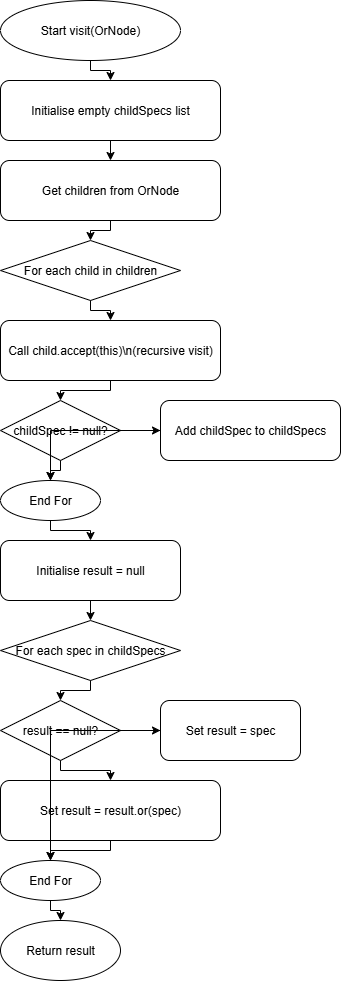

The diagram above was exported from draw.io. Its source (the exported page's mxGraphModel, read from the mxfile embedded in the PNG):
<mxGraphModel dx="1042" dy="562" grid="1" gridSize="10" guides="1" tooltips="1" connect="1" arrows="1" fold="1" page="1" pageScale="1" pageWidth="827" pageHeight="1169" math="0" shadow="0">
  <root>
    <mxCell id="0" />
    <mxCell id="1" parent="0" />
    <mxCell id="D3o3Lz7DqXwML4S0C1OP-8" value="Start visit(OrNode)" style="ellipse;whiteSpace=wrap;html=1;" parent="1" vertex="1">
      <mxGeometry x="80" y="40" width="180" height="60" as="geometry" />
    </mxCell>
    <mxCell id="D3o3Lz7DqXwML4S0C1OP-9" value="Initialise empty childSpecs list" style="rounded=1;whiteSpace=wrap;html=1;" parent="1" vertex="1">
      <mxGeometry x="80" y="120" width="220" height="60" as="geometry" />
    </mxCell>
    <mxCell id="D3o3Lz7DqXwML4S0C1OP-10" value="Get children from OrNode" style="rounded=1;whiteSpace=wrap;html=1;" parent="1" vertex="1">
      <mxGeometry x="80" y="200" width="220" height="60" as="geometry" />
    </mxCell>
    <mxCell id="D3o3Lz7DqXwML4S0C1OP-11" value="For each child in children" style="rhombus;whiteSpace=wrap;html=1;" parent="1" vertex="1">
      <mxGeometry x="80" y="280" width="180" height="60" as="geometry" />
    </mxCell>
    <mxCell id="D3o3Lz7DqXwML4S0C1OP-12" value="Call child.accept(this)\n(recursive visit)" style="rounded=1;whiteSpace=wrap;html=1;" parent="1" vertex="1">
      <mxGeometry x="80" y="360" width="220" height="60" as="geometry" />
    </mxCell>
    <mxCell id="D3o3Lz7DqXwML4S0C1OP-13" value="childSpec != null?" style="rhombus;whiteSpace=wrap;html=1;" parent="1" vertex="1">
      <mxGeometry x="80" y="440" width="120" height="60" as="geometry" />
    </mxCell>
    <mxCell id="D3o3Lz7DqXwML4S0C1OP-14" value="Add childSpec to childSpecs" style="rounded=1;whiteSpace=wrap;html=1;" parent="1" vertex="1">
      <mxGeometry x="240" y="440" width="180" height="60" as="geometry" />
    </mxCell>
    <mxCell id="D3o3Lz7DqXwML4S0C1OP-15" value="End For" style="ellipse;whiteSpace=wrap;html=1;" parent="1" vertex="1">
      <mxGeometry x="80" y="520" width="100" height="40" as="geometry" />
    </mxCell>
    <mxCell id="D3o3Lz7DqXwML4S0C1OP-16" value="Initialise result = null" style="rounded=1;whiteSpace=wrap;html=1;" parent="1" vertex="1">
      <mxGeometry x="80" y="580" width="180" height="60" as="geometry" />
    </mxCell>
    <mxCell id="D3o3Lz7DqXwML4S0C1OP-17" value="For each spec in childSpecs" style="rhombus;whiteSpace=wrap;html=1;" parent="1" vertex="1">
      <mxGeometry x="80" y="660" width="180" height="60" as="geometry" />
    </mxCell>
    <mxCell id="D3o3Lz7DqXwML4S0C1OP-18" value="result == null?" style="rhombus;whiteSpace=wrap;html=1;" parent="1" vertex="1">
      <mxGeometry x="80" y="740" width="120" height="60" as="geometry" />
    </mxCell>
    <mxCell id="D3o3Lz7DqXwML4S0C1OP-19" value="Set result = spec" style="rounded=1;whiteSpace=wrap;html=1;" parent="1" vertex="1">
      <mxGeometry x="240" y="740" width="140" height="60" as="geometry" />
    </mxCell>
    <mxCell id="D3o3Lz7DqXwML4S0C1OP-20" value="Set result = result.or(spec)" style="rounded=1;whiteSpace=wrap;html=1;" parent="1" vertex="1">
      <mxGeometry x="80" y="820" width="220" height="60" as="geometry" />
    </mxCell>
    <mxCell id="D3o3Lz7DqXwML4S0C1OP-21" value="End For" style="ellipse;whiteSpace=wrap;html=1;" parent="1" vertex="1">
      <mxGeometry x="80" y="900" width="100" height="40" as="geometry" />
    </mxCell>
    <mxCell id="D3o3Lz7DqXwML4S0C1OP-22" value="Return result" style="ellipse;whiteSpace=wrap;html=1;" parent="1" vertex="1">
      <mxGeometry x="80" y="960" width="120" height="60" as="geometry" />
    </mxCell>
    <mxCell id="D3o3Lz7DqXwML4S0C1OP-23" style="edgeStyle=orthogonalEdgeStyle;rounded=0;" parent="1" source="D3o3Lz7DqXwML4S0C1OP-8" target="D3o3Lz7DqXwML4S0C1OP-9" edge="1">
      <mxGeometry relative="1" as="geometry" />
    </mxCell>
    <mxCell id="D3o3Lz7DqXwML4S0C1OP-24" style="edgeStyle=orthogonalEdgeStyle;rounded=0;" parent="1" source="D3o3Lz7DqXwML4S0C1OP-9" target="D3o3Lz7DqXwML4S0C1OP-10" edge="1">
      <mxGeometry relative="1" as="geometry" />
    </mxCell>
    <mxCell id="D3o3Lz7DqXwML4S0C1OP-25" style="edgeStyle=orthogonalEdgeStyle;rounded=0;" parent="1" source="D3o3Lz7DqXwML4S0C1OP-10" target="D3o3Lz7DqXwML4S0C1OP-11" edge="1">
      <mxGeometry relative="1" as="geometry" />
    </mxCell>
    <mxCell id="D3o3Lz7DqXwML4S0C1OP-26" style="edgeStyle=orthogonalEdgeStyle;rounded=0;" parent="1" source="D3o3Lz7DqXwML4S0C1OP-11" target="D3o3Lz7DqXwML4S0C1OP-12" edge="1">
      <mxGeometry relative="1" as="geometry" />
    </mxCell>
    <mxCell id="D3o3Lz7DqXwML4S0C1OP-27" style="edgeStyle=orthogonalEdgeStyle;rounded=0;" parent="1" source="D3o3Lz7DqXwML4S0C1OP-12" target="D3o3Lz7DqXwML4S0C1OP-13" edge="1">
      <mxGeometry relative="1" as="geometry" />
    </mxCell>
    <mxCell id="D3o3Lz7DqXwML4S0C1OP-28" style="edgeStyle=orthogonalEdgeStyle;rounded=0;" parent="1" source="D3o3Lz7DqXwML4S0C1OP-13" target="D3o3Lz7DqXwML4S0C1OP-14" edge="1">
      <mxGeometry relative="1" as="geometry" />
    </mxCell>
    <mxCell id="D3o3Lz7DqXwML4S0C1OP-29" style="edgeStyle=orthogonalEdgeStyle;rounded=0;" parent="1" source="D3o3Lz7DqXwML4S0C1OP-13" target="D3o3Lz7DqXwML4S0C1OP-15" edge="1">
      <mxGeometry relative="1" as="geometry" />
    </mxCell>
    <mxCell id="D3o3Lz7DqXwML4S0C1OP-30" style="edgeStyle=orthogonalEdgeStyle;rounded=0;" parent="1" source="D3o3Lz7DqXwML4S0C1OP-14" target="D3o3Lz7DqXwML4S0C1OP-15" edge="1">
      <mxGeometry relative="1" as="geometry" />
    </mxCell>
    <mxCell id="D3o3Lz7DqXwML4S0C1OP-31" style="edgeStyle=orthogonalEdgeStyle;rounded=0;" parent="1" source="D3o3Lz7DqXwML4S0C1OP-15" target="D3o3Lz7DqXwML4S0C1OP-16" edge="1">
      <mxGeometry relative="1" as="geometry" />
    </mxCell>
    <mxCell id="D3o3Lz7DqXwML4S0C1OP-32" style="edgeStyle=orthogonalEdgeStyle;rounded=0;" parent="1" source="D3o3Lz7DqXwML4S0C1OP-16" target="D3o3Lz7DqXwML4S0C1OP-17" edge="1">
      <mxGeometry relative="1" as="geometry" />
    </mxCell>
    <mxCell id="D3o3Lz7DqXwML4S0C1OP-33" style="edgeStyle=orthogonalEdgeStyle;rounded=0;" parent="1" source="D3o3Lz7DqXwML4S0C1OP-17" target="D3o3Lz7DqXwML4S0C1OP-18" edge="1">
      <mxGeometry relative="1" as="geometry" />
    </mxCell>
    <mxCell id="D3o3Lz7DqXwML4S0C1OP-34" style="edgeStyle=orthogonalEdgeStyle;rounded=0;" parent="1" source="D3o3Lz7DqXwML4S0C1OP-18" target="D3o3Lz7DqXwML4S0C1OP-19" edge="1">
      <mxGeometry relative="1" as="geometry" />
    </mxCell>
    <mxCell id="D3o3Lz7DqXwML4S0C1OP-35" style="edgeStyle=orthogonalEdgeStyle;rounded=0;" parent="1" source="D3o3Lz7DqXwML4S0C1OP-18" target="D3o3Lz7DqXwML4S0C1OP-20" edge="1">
      <mxGeometry relative="1" as="geometry" />
    </mxCell>
    <mxCell id="D3o3Lz7DqXwML4S0C1OP-36" style="edgeStyle=orthogonalEdgeStyle;rounded=0;" parent="1" source="D3o3Lz7DqXwML4S0C1OP-19" target="D3o3Lz7DqXwML4S0C1OP-21" edge="1">
      <mxGeometry relative="1" as="geometry" />
    </mxCell>
    <mxCell id="D3o3Lz7DqXwML4S0C1OP-37" style="edgeStyle=orthogonalEdgeStyle;rounded=0;" parent="1" source="D3o3Lz7DqXwML4S0C1OP-20" target="D3o3Lz7DqXwML4S0C1OP-21" edge="1">
      <mxGeometry relative="1" as="geometry" />
    </mxCell>
    <mxCell id="D3o3Lz7DqXwML4S0C1OP-38" style="edgeStyle=orthogonalEdgeStyle;rounded=0;" parent="1" source="D3o3Lz7DqXwML4S0C1OP-21" target="D3o3Lz7DqXwML4S0C1OP-22" edge="1">
      <mxGeometry relative="1" as="geometry" />
    </mxCell>
  </root>
</mxGraphModel>